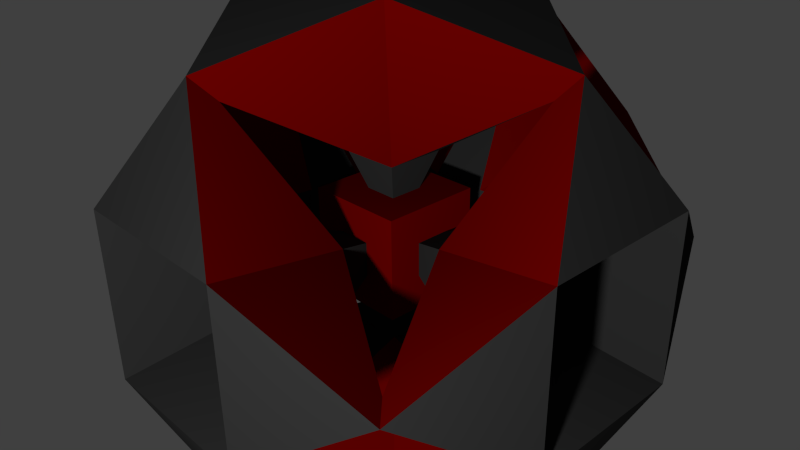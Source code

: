 # Source: Bomb.blend  (saved by Blender 2.72.0; exported with 4.5.12 LTS)
import bpy
from mathutils import Matrix  # noqa: F401  (used for matrix-valued properties, if any)

bpy.ops.wm.read_factory_settings(use_empty=True)
scene = bpy.context.scene
scene.name = 'Scene'

# ---- collections
col_collection_1 = bpy.data.collections.new('Collection 1'); scene.collection.children.link(col_collection_1)

# ---- materials (node trees are filled in below, after node groups)
mat_material = bpy.data.materials.new('Material')
mat_material.alpha_threshold = 0.0
mat_material.diffuse_color = (0.02038, 0.02038, 0.02038, 1.0)
mat_material.roughness = 0.5
mat_material_003 = bpy.data.materials.new('Material.003')
mat_material_003.alpha_threshold = 0.0
mat_material_003.diffuse_color = (0.1107, 0.0002631, 0.0, 1.0)
mat_material_003.roughness = 0.5

# ---- material node trees

# ---- world
world_world = bpy.data.worlds.new('World'); scene.world = world_world
world_world.color = (0.05088, 0.05088, 0.05088)
world_world.use_sun_shadow = False
world_world.sun_shadow_jitter_overblur = 0.0
world_world.cycles.sampling_method = 'MANUAL'
world_world.cycles.sample_map_resolution = 256

# ---- cameras
cam_camera = bpy.data.cameras.new('Camera')
cam_camera.clip_end = 100.0
cam_camera.lens = 35.0
cam_camera.sensor_width = 32.0
cam_camera.sensor_height = 18.0
cam_camera.ortho_scale = 7.314
cam_camera.dof.focus_distance = 0.0

# ---- lights
light_lamp = bpy.data.lights.new('Lamp', 'POINT')
light_lamp.transmission_factor = 0.0
light_lamp.cutoff_distance = 30.0
light_lamp.energy = 457.6
light_lamp.shadow_buffer_clip_start = 1.001
light_lamp.shadow_soft_size = 0.1
light_lamp.shadow_maximum_resolution = 0.006
light_lamp.use_absolute_resolution = True
light_lamp.cycles.use_multiple_importance_sampling = False

# ---- meshes
me_cube = bpy.data.meshes.new('Cube')
me_cube.from_pydata([(-0.8412, 6.268e-08, 0.8412), (-0.8412, 0.8412, -6.373e-08), (-0.8412, -6.267e-08, -0.8412), (-0.8412, -0.8412, 6.162e-08), (5.738e-10, 0.8412, -0.8412), (0.8412, -6.267e-08, -0.8412), (5.738e-10, -0.8412, -0.8412), (0.8412, 0.8412, -6.373e-08), (0.8412, 6.268e-08, 0.8412), (0.8412, -0.8412, 6.162e-08), (5.738e-10, 0.8412, 0.8412), (5.738e-10, -0.8412, 0.8412), (0.3505, 1.052, 0.3505), (-0.3505, 1.052, 0.3505), (0.3505, 1.052, -0.3505), (-0.3505, 1.052, -0.3505), (-0.3505, -1.052, 0.3505), (0.3505, -1.052, 0.3505), (-0.3505, -1.052, -0.3505), (0.3505, -1.052, -0.3505), (0.3505, 0.3505, 1.052), (0.3505, -0.3505, 1.052), (-0.3505, 0.3505, 1.052), (-0.3505, -0.3505, 1.052), (1.052, 0.3505, -0.3505), (1.052, -0.3505, -0.3505), (1.052, 0.3505, 0.3505), (1.052, -0.3505, 0.3505), (-0.3505, 0.3505, -1.052), (-0.3505, -0.3505, -1.052), (0.3505, 0.3505, -1.052), (0.3505, -0.3505, -1.052), (-1.052, 0.3505, 0.3505), (-1.052, -0.3505, 0.3505), (-1.052, 0.3505, -0.3505), (-1.052, -0.3505, -0.3505), (0.1402, 0.4206, 0.1402), (-0.1402, 0.4206, 0.1402), (0.1402, 0.4206, -0.1402), (-0.1402, 0.4206, -0.1402), (-0.1402, -0.4206, 0.1402), (0.1402, -0.4206, 0.1402), (-0.1402, -0.4206, -0.1402), (0.1402, -0.4206, -0.1402), (0.1402, 0.1402, 0.4206), (0.1402, -0.1402, 0.4206), (-0.1402, 0.1402, 0.4206), (-0.1402, -0.1402, 0.4206), (0.4206, 0.1402, -0.1402), (0.4206, -0.1402, -0.1402), (0.4206, 0.1402, 0.1402), (0.4206, -0.1402, 0.1402), (-0.1402, 0.1402, -0.4206), (-0.1402, -0.1402, -0.4206), (0.1402, 0.1402, -0.4206), (0.1402, -0.1402, -0.4206), (-0.4206, 0.1402, 0.1402), (-0.4206, -0.1402, 0.1402), (-0.4206, 0.1402, -0.1402), (-0.4206, -0.1402, -0.1402), (-0.2103, 0.2103, -0.2103), (-0.2103, -0.2103, -0.2103), (-0.2103, 0.2103, 0.2103), (-0.2103, -0.2103, 0.2103), (0.2103, -0.2103, 0.2103), (0.2103, 0.2103, 0.2103), (0.2103, -0.2103, -0.2103), (0.2103, 0.2103, -0.2103), (-0.7361, 4.354e-12, 0.7361), (-0.7361, 0.7361, -6.373e-08), (-0.7361, -6.267e-08, -0.7361), (-0.7361, -0.7361, 6.162e-08), (1.726e-09, 0.7361, -0.7361), (0.7361, -6.267e-08, -0.7361), (1.726e-09, -0.7361, -0.7361), (0.7361, 0.7361, -6.373e-08), (0.7361, 4.354e-12, 0.7361), (0.7361, -0.7361, 6.162e-08), (1.726e-09, 0.7361, 0.7361), (1.726e-09, -0.7361, 0.7361), (0.1227, 0.368, 0.1227), (-0.1227, 0.368, 0.1227), (0.1227, 0.368, -0.1227), (-0.1227, 0.368, -0.1227), (-0.1227, -0.368, 0.1227), (0.1227, -0.368, 0.1227), (-0.1227, -0.368, -0.1227), (0.1227, -0.368, -0.1227), (0.1227, 0.1227, 0.368), (0.1227, -0.1227, 0.368), (-0.1227, 0.1227, 0.368), (-0.1227, -0.1227, 0.368), (0.368, 0.1227, -0.1227), (0.368, -0.1227, -0.1227), (0.368, 0.1227, 0.1227), (0.368, -0.1227, 0.1227), (-0.1227, 0.1227, -0.368), (-0.1227, -0.1227, -0.368), (0.1227, 0.1227, -0.368), (0.1227, -0.1227, -0.368), (-0.368, 0.1227, 0.1227), (-0.368, -0.1227, 0.1227), (-0.368, 0.1227, -0.1227), (-0.368, -0.1227, -0.1227), (0.04907, 0.1472, 0.04907), (-0.04907, 0.1472, 0.04907), (0.04907, 0.1472, -0.04907), (-0.04907, 0.1472, -0.04907), (-0.04907, -0.1472, 0.04907), (0.04907, -0.1472, 0.04907), (-0.04907, -0.1472, -0.04907), (0.04907, -0.1472, -0.04907), (0.04907, 0.04907, 0.1472), (0.04907, -0.04907, 0.1472), (-0.04907, 0.04907, 0.1472), (-0.04907, -0.04907, 0.1472), (0.1472, 0.04907, -0.04907), (0.1472, -0.04907, -0.04907), (0.1472, 0.04907, 0.04907), (0.1472, -0.04907, 0.04907), (-0.04907, 0.04907, -0.1472), (-0.04907, -0.04907, -0.1472), (0.04907, 0.04907, -0.1472), (0.04907, -0.04907, -0.1472), (-0.1472, 0.04907, 0.04907), (-0.1472, -0.04907, 0.04907), (-0.1472, 0.04907, -0.04907), (-0.1472, -0.04907, -0.04907), (-0.07361, 0.07361, -0.07361), (-0.07361, -0.07361, -0.07361), (-0.07361, 0.07361, 0.07361), (-0.07361, -0.07361, 0.07361), (0.07361, -0.07361, 0.07361), (0.07361, 0.07361, 0.07361), (0.07361, -0.07361, -0.07361), (0.07361, 0.07361, -0.07361)], [], [(13, 15, 1), (10, 12, 13), (7, 14, 12), (25, 24, 48, 49), (14, 4, 15), (17, 19, 9), (11, 16, 17), (3, 18, 16), (12, 14, 38, 36), (18, 6, 19), (21, 23, 11), (8, 20, 21), (10, 22, 20), (27, 25, 49, 51), (22, 0, 23), (25, 27, 9), (5, 24, 25), (7, 26, 24), (24, 26, 50, 48), (26, 8, 27), (29, 31, 6), (2, 28, 29), (4, 30, 28), (22, 23, 47, 46), (30, 5, 31), (33, 35, 3), (0, 32, 33), (1, 34, 32), (17, 16, 40, 41), (34, 2, 35), (36, 38, 39, 37), (40, 42, 43, 41), (44, 46, 47, 45), (48, 50, 51, 49), (52, 54, 55, 53), (56, 58, 59, 57), (30, 31, 55, 54), (32, 34, 58, 56), (15, 13, 37, 39), (13, 12, 36, 37), (18, 19, 43, 42), (35, 33, 57, 59), (20, 22, 46, 44), (33, 32, 56, 57), (23, 21, 45, 47), (21, 20, 44, 45), (26, 27, 51, 50), (28, 30, 54, 52), (14, 15, 39, 38), (31, 29, 53, 55), (16, 18, 42, 40), (29, 28, 52, 53), (34, 35, 59, 58), (19, 17, 41, 43), (62, 60, 61, 63), (60, 67, 66, 61), (67, 65, 64, 66), (65, 62, 63, 64), (63, 61, 66, 64), (65, 67, 60, 62), (81, 69, 83), (78, 81, 80), (75, 80, 82), (93, 117, 116, 92), (82, 83, 72), (85, 77, 87), (79, 85, 84), (71, 84, 86), (80, 104, 106, 82), (86, 87, 74), (89, 79, 91), (76, 89, 88), (78, 88, 90), (95, 119, 117, 93), (90, 91, 68), (93, 77, 95), (73, 93, 92), (75, 92, 94), (92, 116, 118, 94), (94, 95, 76), (97, 74, 99), (70, 97, 96), (72, 96, 98), (90, 114, 115, 91), (98, 99, 73), (101, 71, 103), (68, 101, 100), (69, 100, 102), (85, 109, 108, 84), (102, 103, 70), (104, 105, 107, 106), (108, 109, 111, 110), (112, 113, 115, 114), (116, 117, 119, 118), (120, 121, 123, 122), (124, 125, 127, 126), (98, 122, 123, 99), (100, 124, 126, 102), (83, 107, 105, 81), (81, 105, 104, 80), (86, 110, 111, 87), (103, 127, 125, 101), (88, 112, 114, 90), (101, 125, 124, 100), (91, 115, 113, 89), (89, 113, 112, 88), (94, 118, 119, 95), (96, 120, 122, 98), (82, 106, 107, 83), (99, 123, 121, 97), (84, 108, 110, 86), (97, 121, 120, 96), (102, 126, 127, 103), (87, 111, 109, 85), (130, 131, 129, 128), (128, 129, 134, 135), (135, 134, 132, 133), (133, 132, 131, 130), (131, 132, 134, 129), (133, 130, 128, 135), (29, 97, 70, 2), (6, 74, 97, 29), (26, 94, 76, 8), (10, 78, 80, 12), (32, 100, 69, 1), (17, 85, 79, 11), (7, 75, 94, 26), (1, 69, 102, 34), (16, 84, 71, 3), (0, 68, 91, 23), (35, 103, 71, 3), (3, 71, 101, 33), (28, 96, 72, 4), (21, 89, 76, 8), (22, 90, 68, 0), (13, 81, 78, 10), (6, 74, 87, 19), (5, 73, 99, 31), (24, 92, 75, 7), (0, 68, 100, 32), (18, 86, 74, 6), (31, 99, 74, 6), (4, 72, 83, 15), (15, 83, 69, 1), (20, 88, 78, 10), (25, 93, 73, 5), (9, 77, 85, 17), (27, 95, 77, 9), (33, 101, 68, 0), (2, 70, 103, 35), (14, 82, 72, 4), (1, 69, 81, 13), (23, 91, 79, 11), (2, 70, 96, 28), (4, 72, 98, 30), (12, 80, 75, 7), (8, 76, 95, 27), (5, 73, 92, 24), (34, 102, 70, 2), (3, 71, 86, 18), (9, 77, 93, 25), (10, 78, 90, 22), (8, 76, 88, 20), (30, 98, 73, 5), (7, 75, 82, 14), (11, 79, 89, 21), (19, 87, 77, 9), (11, 79, 84, 16)])
me_cube.polygons.foreach_set('material_index', [0, 0, 0, 0, 0, 0, 0, 0, 0, 0, 0, 0, 0, 0, 0, 0, 0, 0, 0, 0, 0, 0, 0, 0, 0, 0, 0, 0, 0, 0, 1, 1, 1, 1, 1, 1, 0, 0, 0, 0, 0, 0, 0, 0, 0, 0, 0, 0, 0, 0, 0, 0, 0, 0, 1, 1, 1, 1, 1, 1, 0, 0, 0, 0, 0, 0, 0, 0, 0, 0, 0, 0, 0, 0, 0, 0, 0, 0, 0, 0, 0, 0, 0, 0, 0, 0, 0, 0, 0, 0, 0, 0, 0, 0, 0, 0, 0, 0, 0, 0, 0, 0, 0, 0, 0, 0, 0, 0, 0, 0, 0, 0, 0, 0, 0, 0, 0, 0, 0, 0, 1, 1, 1, 1, 1, 1, 1, 1, 1, 1, 1, 1, 1, 1, 1, 1, 1, 1, 1, 1, 1, 1, 1, 1, 1, 1, 1, 1, 1, 1, 1, 1, 1, 1, 1, 1, 1, 1, 1, 1, 1, 1, 1, 1, 1, 1, 1, 1])
me_cube.materials.append(mat_material)
me_cube.materials.append(mat_material_003)
me_cube.use_remesh_preserve_volume = False
me_cube.use_remesh_preserve_attributes = False
me_cube.use_mirror_vertex_groups = False
me_cube.update()

# ---- objects
ob_cube = bpy.data.objects.new('Cube', me_cube)
ob_lamp = bpy.data.objects.new('Lamp', light_lamp)
ob_camera = bpy.data.objects.new('Camera', cam_camera)

# ---- transforms, parenting, visibility, modifiers, constraints
ob_cube.location = (0.0, 0.0, 0.0)
ob_cube.rotation_euler = (1.571, -0.0, 0.0)
ob_cube.lineart.crease_threshold = 0.0
ob_lamp.location = (2.076, -2.995, 0.9039)
ob_lamp.rotation_euler = (0.6503, 0.05522, 1.866)
ob_lamp.lock_rotations_4d = False
ob_lamp.empty_display_type = 'ARROWS'
ob_lamp.color = (0.0, 0.0, 0.0, 0.0)
ob_lamp.lineart.crease_threshold = 0.0
ob_camera.location = (2.301, -2.116, 1.603)
ob_camera.rotation_euler = (1.109, 0.01082, 0.8149)
ob_camera.lock_rotations_4d = False
ob_camera.empty_display_type = 'ARROWS'
ob_camera.color = (0.0, 0.0, 0.0, 0.0)
ob_camera.display_type = 'WIRE'
ob_camera.lineart.crease_threshold = 0.0

# ---- collection membership
col_collection_1.objects.link(ob_cube)
col_collection_1.objects.link(ob_lamp)
col_collection_1.objects.link(ob_camera)

# ---- scene / render settings (as saved in the file)
scene.camera = ob_camera
scene.frame_start = 1; scene.frame_end = 250; scene.frame_set(1)
scene.render.engine = 'CYCLES'
scene.render.resolution_percentage = 50
scene.render.dither_intensity = 0.0
scene.cycles.use_denoising = False
scene.cycles.samples = 10
scene.cycles.sampling_pattern = 'TABULATED_SOBOL'
scene.cycles.light_sampling_threshold = 0.0
scene.cycles.use_adaptive_sampling = False
scene.cycles.use_light_tree = False
scene.cycles.blur_glossy = 0.0
scene.cycles.pixel_filter_type = 'GAUSSIAN'
scene.cycles.sample_clamp_indirect = 0.0
scene.view_settings.view_transform = 'Standard'
bpy.context.view_layer.update()
